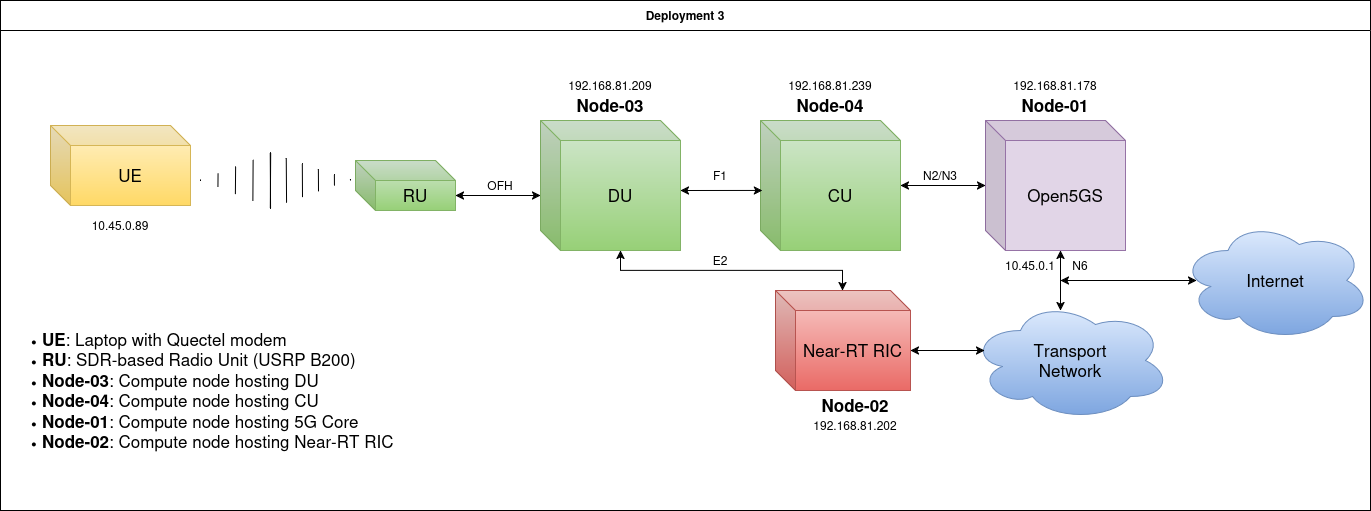

The diagram above was exported from draw.io. Its source (the exported page's mxGraphModel, read from the mxfile embedded in the PNG):
<mxGraphModel dx="1360" dy="765" grid="1" gridSize="10" guides="1" tooltips="1" connect="1" arrows="1" fold="1" page="1" pageScale="1" pageWidth="850" pageHeight="1100" math="0" shadow="0">
  <root>
    <mxCell id="0" />
    <mxCell id="1" parent="0" />
    <mxCell id="gu4j_wbBaudgD99InMAo-1" parent="1" style="swimlane;whiteSpace=wrap;html=1;swimlaneFillColor=#FFFFFF;gradientDirection=south;strokeColor=#000000;startSize=30;" value="Deployment 3" vertex="1">
      <mxGeometry height="510" width="1370" x="20" y="290" as="geometry">
        <mxRectangle height="30" width="140" x="20" y="260" as="alternateBounds" />
      </mxGeometry>
    </mxCell>
    <mxCell id="gu4j_wbBaudgD99InMAo-2" parent="gu4j_wbBaudgD99InMAo-1" style="text;html=1;whiteSpace=wrap;strokeColor=none;fillColor=none;align=left;verticalAlign=middle;rounded=0;" value="&lt;div align=&quot;left&quot;&gt;&lt;ul&gt;&lt;li&gt;&lt;font style=&quot;font-size: 17px;&quot;&gt;&lt;b&gt;UE&lt;/b&gt;: Laptop with Quectel modem&lt;/font&gt;&lt;/li&gt;&lt;li&gt;&lt;font style=&quot;font-size: 17px;&quot;&gt;&lt;b&gt;RU&lt;/b&gt;:&amp;nbsp;&lt;/font&gt;&lt;font style=&quot;font-size: 17px;&quot;&gt;SDR-based Radio Unit (USRP B200)&lt;/font&gt;&lt;/li&gt;&lt;li&gt;&lt;font style=&quot;font-size: 17px;&quot;&gt;&lt;b&gt;Node-03&lt;/b&gt;: Compute node hosting DU&lt;/font&gt;&lt;/li&gt;&lt;li&gt;&lt;font style=&quot;font-size: 17px;&quot;&gt;&lt;b&gt;Node-04&lt;/b&gt;: Compute node hosting CU&lt;/font&gt;&lt;/li&gt;&lt;li&gt;&lt;font style=&quot;font-size: 17px;&quot;&gt;&lt;b&gt;Node-01&lt;/b&gt;: Compute node hosting 5G Core&lt;/font&gt;&lt;/li&gt;&lt;li&gt;&lt;font style=&quot;font-size: 17px;&quot;&gt;&lt;b&gt;Node-02&lt;/b&gt;: Compute node hosting Near-RT RIC&lt;/font&gt;&lt;/li&gt;&lt;/ul&gt;&lt;/div&gt;" vertex="1">
      <mxGeometry height="200" width="400" y="290" as="geometry" />
    </mxCell>
    <mxCell id="gu4j_wbBaudgD99InMAo-3" parent="gu4j_wbBaudgD99InMAo-1" style="shape=cube;whiteSpace=wrap;html=1;boundedLbl=1;backgroundOutline=1;darkOpacity=0.05;darkOpacity2=0.1;fillColor=#e1d5e7;strokeColor=#9673a6;" value="&lt;font style=&quot;font-size: 17px;&quot;&gt;Open5GS&lt;/font&gt;" vertex="1">
      <mxGeometry height="130" width="140" x="985" y="120" as="geometry" />
    </mxCell>
    <mxCell id="gu4j_wbBaudgD99InMAo-4" parent="gu4j_wbBaudgD99InMAo-1" style="ellipse;shape=cloud;whiteSpace=wrap;html=1;fillColor=#dae8fc;strokeColor=#6c8ebf;gradientColor=#7ea6e0;" value="&lt;div&gt;&lt;font style=&quot;font-size: 17px;&quot;&gt;Transport&lt;/font&gt;&lt;/div&gt;&lt;div&gt;&lt;font style=&quot;font-size: 17px;&quot;&gt;Network&lt;/font&gt;&lt;/div&gt;" vertex="1">
      <mxGeometry height="120" width="200" x="970" y="300" as="geometry" />
    </mxCell>
    <mxCell id="gu4j_wbBaudgD99InMAo-5" parent="gu4j_wbBaudgD99InMAo-1" style="text;html=1;whiteSpace=wrap;strokeColor=none;fillColor=none;align=center;verticalAlign=middle;rounded=0;" value="&lt;div&gt;10.45.0.1&lt;/div&gt;" vertex="1">
      <mxGeometry height="30" width="60" x="1000" y="250" as="geometry" />
    </mxCell>
    <mxCell id="gu4j_wbBaudgD99InMAo-6" parent="gu4j_wbBaudgD99InMAo-1" style="shape=cube;whiteSpace=wrap;html=1;boundedLbl=1;backgroundOutline=1;darkOpacity=0.05;darkOpacity2=0.1;fillColor=#f8cecc;gradientColor=#ea6b66;strokeColor=#b85450;" value="&lt;font style=&quot;font-size: 17px;&quot;&gt;Near-RT RIC&lt;/font&gt;" vertex="1">
      <mxGeometry height="100" width="135" x="775" y="290" as="geometry" />
    </mxCell>
    <mxCell id="gu4j_wbBaudgD99InMAo-7" parent="gu4j_wbBaudgD99InMAo-1" style="text;html=1;whiteSpace=wrap;strokeColor=none;fillColor=none;align=center;verticalAlign=middle;rounded=0;" value="192.168.81.202" vertex="1">
      <mxGeometry height="30" width="110" x="800" y="410" as="geometry" />
    </mxCell>
    <mxCell id="gu4j_wbBaudgD99InMAo-8" parent="gu4j_wbBaudgD99InMAo-1" style="text;html=1;whiteSpace=wrap;strokeColor=none;fillColor=none;align=center;verticalAlign=middle;rounded=0;" value="&lt;font style=&quot;font-size: 17px;&quot;&gt;&lt;b&gt;&lt;font&gt;Node-02&lt;/font&gt;&lt;/b&gt;&lt;/font&gt;" vertex="1">
      <mxGeometry height="30" width="60" x="825" y="390" as="geometry" />
    </mxCell>
    <mxCell id="gu4j_wbBaudgD99InMAo-9" parent="gu4j_wbBaudgD99InMAo-1" style="text;html=1;whiteSpace=wrap;strokeColor=none;fillColor=none;align=center;verticalAlign=middle;rounded=0;" value="&lt;font style=&quot;font-size: 17px;&quot;&gt;&lt;b&gt;&lt;font&gt;Node-01&lt;/font&gt;&lt;/b&gt;&lt;/font&gt;" vertex="1">
      <mxGeometry height="30" width="60" x="1025" y="90" as="geometry" />
    </mxCell>
    <mxCell id="gu4j_wbBaudgD99InMAo-10" parent="gu4j_wbBaudgD99InMAo-1" style="text;html=1;whiteSpace=wrap;strokeColor=none;fillColor=none;align=center;verticalAlign=middle;rounded=0;" value="&lt;font style=&quot;font-size: 17px;&quot;&gt;&lt;b&gt;&lt;font&gt;Node-03&lt;/font&gt;&lt;/b&gt;&lt;/font&gt;" vertex="1">
      <mxGeometry height="30" width="60" x="580" y="90" as="geometry" />
    </mxCell>
    <mxCell id="gu4j_wbBaudgD99InMAo-11" edge="1" parent="gu4j_wbBaudgD99InMAo-1" style="endArrow=classic;startArrow=classic;html=1;rounded=0;entryX=0.536;entryY=1;entryDx=0;entryDy=0;entryPerimeter=0;" target="gu4j_wbBaudgD99InMAo-3" value="">
      <mxGeometry height="50" relative="1" width="50" as="geometry">
        <Array as="points">
          <mxPoint x="1060" y="290" />
        </Array>
        <mxPoint x="1060" y="310" as="sourcePoint" />
        <mxPoint x="750" y="260" as="targetPoint" />
      </mxGeometry>
    </mxCell>
    <mxCell id="gu4j_wbBaudgD99InMAo-12" edge="1" parent="gu4j_wbBaudgD99InMAo-1" style="endArrow=classic;startArrow=classic;html=1;rounded=0;entryX=0;entryY=0;entryDx=135;entryDy=60;entryPerimeter=0;" target="gu4j_wbBaudgD99InMAo-6" value="">
      <mxGeometry height="50" relative="1" width="50" as="geometry">
        <mxPoint x="984" y="350" as="sourcePoint" />
        <mxPoint x="570" y="360" as="targetPoint" />
      </mxGeometry>
    </mxCell>
    <mxCell id="gu4j_wbBaudgD99InMAo-13" parent="gu4j_wbBaudgD99InMAo-1" style="shape=cube;whiteSpace=wrap;html=1;boundedLbl=1;backgroundOutline=1;darkOpacity=0.05;darkOpacity2=0.1;fillColor=#d5e8d4;strokeColor=#82b366;gradientColor=#97d077;" value="&lt;font style=&quot;font-size: 17px;&quot;&gt;DU&lt;/font&gt;" vertex="1">
      <mxGeometry height="130" width="140" x="540" y="120" as="geometry" />
    </mxCell>
    <mxCell id="gu4j_wbBaudgD99InMAo-14" parent="gu4j_wbBaudgD99InMAo-1" style="text;html=1;whiteSpace=wrap;strokeColor=none;fillColor=none;align=center;verticalAlign=middle;rounded=0;" value="192.168.81.209" vertex="1">
      <mxGeometry height="30" width="110" x="555" y="70" as="geometry" />
    </mxCell>
    <mxCell id="gu4j_wbBaudgD99InMAo-15" parent="gu4j_wbBaudgD99InMAo-1" style="text;html=1;whiteSpace=wrap;strokeColor=none;fillColor=none;align=center;verticalAlign=middle;rounded=0;" value="192.168.81.178" vertex="1">
      <mxGeometry height="30" width="110" x="1000" y="70" as="geometry" />
    </mxCell>
    <mxCell id="gu4j_wbBaudgD99InMAo-16" parent="gu4j_wbBaudgD99InMAo-1" style="ellipse;shape=cloud;whiteSpace=wrap;html=1;fillColor=#dae8fc;strokeColor=#6c8ebf;gradientColor=#7ea6e0;" value="&lt;font style=&quot;font-size: 17px;&quot;&gt;Internet&lt;/font&gt;" vertex="1">
      <mxGeometry height="120" width="190" x="1180" y="220" as="geometry" />
    </mxCell>
    <mxCell id="gu4j_wbBaudgD99InMAo-25" parent="gu4j_wbBaudgD99InMAo-1" style="shape=cube;whiteSpace=wrap;html=1;boundedLbl=1;backgroundOutline=1;darkOpacity=0.05;darkOpacity2=0.1;fillColor=#d5e8d4;strokeColor=#82b366;gradientColor=#97d077;" value="&lt;font style=&quot;font-size: 17px;&quot;&gt;CU&lt;/font&gt;" vertex="1">
      <mxGeometry height="130" width="140" x="760" y="120" as="geometry" />
    </mxCell>
    <mxCell id="gu4j_wbBaudgD99InMAo-24" edge="1" parent="gu4j_wbBaudgD99InMAo-1" source="gu4j_wbBaudgD99InMAo-25" style="endArrow=classic;startArrow=classic;html=1;rounded=0;entryX=0;entryY=0.5;entryDx=0;entryDy=0;entryPerimeter=0;" target="gu4j_wbBaudgD99InMAo-3" value="">
      <mxGeometry height="50" relative="1" width="50" as="geometry">
        <mxPoint x="680" y="190" as="sourcePoint" />
        <mxPoint x="980" y="185" as="targetPoint" />
      </mxGeometry>
    </mxCell>
    <mxCell id="gu4j_wbBaudgD99InMAo-27" parent="gu4j_wbBaudgD99InMAo-1" style="text;html=1;whiteSpace=wrap;strokeColor=none;fillColor=none;align=center;verticalAlign=middle;rounded=0;" value="&lt;font style=&quot;font-size: 17px;&quot;&gt;&lt;b&gt;&lt;font&gt;Node-04&lt;/font&gt;&lt;/b&gt;&lt;/font&gt;" vertex="1">
      <mxGeometry height="30" width="80" x="790" y="90" as="geometry" />
    </mxCell>
    <mxCell id="gu4j_wbBaudgD99InMAo-28" parent="gu4j_wbBaudgD99InMAo-1" style="text;html=1;whiteSpace=wrap;strokeColor=none;fillColor=none;align=center;verticalAlign=middle;rounded=0;" value="192.168.81.239" vertex="1">
      <mxGeometry height="30" width="110" x="775" y="70" as="geometry" />
    </mxCell>
    <mxCell id="1gLHpfZKIX_rRuurb-_v-2" edge="1" parent="gu4j_wbBaudgD99InMAo-1" style="endArrow=classic;startArrow=classic;html=1;rounded=0;" value="">
      <mxGeometry height="50" relative="1" width="50" as="geometry">
        <mxPoint x="1060" y="280" as="sourcePoint" />
        <mxPoint x="1196" y="280" as="targetPoint" />
      </mxGeometry>
    </mxCell>
    <mxCell id="1gLHpfZKIX_rRuurb-_v-3" edge="1" parent="gu4j_wbBaudgD99InMAo-1" source="gu4j_wbBaudgD99InMAo-13" style="endArrow=classic;startArrow=classic;html=1;rounded=0;entryX=0.496;entryY=0;entryDx=0;entryDy=0;entryPerimeter=0;exitX=0;exitY=0;exitDx=80;exitDy=130;exitPerimeter=0;" target="gu4j_wbBaudgD99InMAo-6" value="">
      <mxGeometry height="50" relative="1" width="50" as="geometry">
        <Array as="points">
          <mxPoint x="620" y="270" />
          <mxPoint x="824" y="270" />
          <mxPoint x="842" y="270" />
        </Array>
        <mxPoint x="670" y="410" as="sourcePoint" />
        <mxPoint x="720" y="360" as="targetPoint" />
      </mxGeometry>
    </mxCell>
    <mxCell id="1gLHpfZKIX_rRuurb-_v-7" parent="gu4j_wbBaudgD99InMAo-1" style="text;html=1;whiteSpace=wrap;strokeColor=none;fillColor=none;align=center;verticalAlign=middle;rounded=0;" value="&lt;font&gt;N2/N3&lt;/font&gt;" vertex="1">
      <mxGeometry height="30" width="60" x="910" y="160" as="geometry" />
    </mxCell>
    <mxCell id="1gLHpfZKIX_rRuurb-_v-8" parent="gu4j_wbBaudgD99InMAo-1" style="text;html=1;whiteSpace=wrap;strokeColor=none;fillColor=none;align=center;verticalAlign=middle;rounded=0;" value="F1" vertex="1">
      <mxGeometry height="30" width="60" x="690" y="160" as="geometry" />
    </mxCell>
    <mxCell id="1gLHpfZKIX_rRuurb-_v-9" parent="gu4j_wbBaudgD99InMAo-1" style="text;html=1;whiteSpace=wrap;strokeColor=none;fillColor=none;align=center;verticalAlign=middle;rounded=0;" value="N6" vertex="1">
      <mxGeometry height="30" width="60" x="1050" y="250" as="geometry" />
    </mxCell>
    <mxCell id="gu4j_wbBaudgD99InMAo-20" edge="1" parent="gu4j_wbBaudgD99InMAo-1" style="shape=mxgraph.arrows2.wedgeArrowDashed2;html=1;bendable=0;startWidth=28;stepSize=15;rounded=0;movable=1;resizable=1;rotatable=1;deletable=1;editable=1;locked=0;connectable=1;" value="">
      <mxGeometry height="100" relative="1" width="100" as="geometry">
        <mxPoint x="270" y="180" as="sourcePoint" />
        <mxPoint x="350" y="179.5" as="targetPoint" />
      </mxGeometry>
    </mxCell>
    <mxCell id="gu4j_wbBaudgD99InMAo-22" parent="gu4j_wbBaudgD99InMAo-1" style="shape=cube;whiteSpace=wrap;html=1;boundedLbl=1;backgroundOutline=1;darkOpacity=0.05;darkOpacity2=0.1;fillColor=#d5e8d4;strokeColor=#82b366;gradientColor=#97d077;" value="&lt;font style=&quot;font-size: 17px;&quot;&gt;RU&lt;/font&gt;" vertex="1">
      <mxGeometry height="50" width="100" x="355" y="160" as="geometry" />
    </mxCell>
    <mxCell id="gu4j_wbBaudgD99InMAo-23" edge="1" parent="gu4j_wbBaudgD99InMAo-1" source="gu4j_wbBaudgD99InMAo-22" style="endArrow=classic;startArrow=classic;html=1;rounded=0;exitX=0;exitY=0;exitDx=100;exitDy=35;exitPerimeter=0;" value="">
      <mxGeometry height="50" relative="1" width="50" as="geometry">
        <mxPoint x="460" y="193" as="sourcePoint" />
        <mxPoint x="540" y="195" as="targetPoint" />
      </mxGeometry>
    </mxCell>
    <mxCell id="1gLHpfZKIX_rRuurb-_v-12" parent="gu4j_wbBaudgD99InMAo-1" style="text;html=1;whiteSpace=wrap;strokeColor=none;fillColor=none;align=center;verticalAlign=middle;rounded=0;" value="OFH" vertex="1">
      <mxGeometry height="30" width="60" x="470" y="170" as="geometry" />
    </mxCell>
    <mxCell id="1gLHpfZKIX_rRuurb-_v-6" parent="gu4j_wbBaudgD99InMAo-1" style="text;html=1;whiteSpace=wrap;strokeColor=none;fillColor=none;align=center;verticalAlign=middle;rounded=0;" value="&lt;font&gt;E2&lt;/font&gt;" vertex="1">
      <mxGeometry height="30" width="60" x="690" y="245" as="geometry" />
    </mxCell>
    <mxCell id="gu4j_wbBaudgD99InMAo-21" parent="gu4j_wbBaudgD99InMAo-1" style="text;html=1;whiteSpace=wrap;strokeColor=none;fillColor=none;align=center;verticalAlign=middle;rounded=0;" value="10.45.0.89" vertex="1">
      <mxGeometry height="30" width="60" x="90" y="210" as="geometry" />
    </mxCell>
    <mxCell id="gu4j_wbBaudgD99InMAo-18" parent="1" style="shape=cube;whiteSpace=wrap;html=1;boundedLbl=1;backgroundOutline=1;darkOpacity=0.05;darkOpacity2=0.1;fillColor=#fff2cc;strokeColor=#d6b656;gradientColor=#ffd966;" value="&lt;font style=&quot;font-size: 17px;&quot;&gt;UE&lt;/font&gt;" vertex="1">
      <mxGeometry height="80" width="140" x="70" y="415" as="geometry" />
    </mxCell>
    <mxCell id="gu4j_wbBaudgD99InMAo-19" edge="1" parent="1" style="shape=mxgraph.arrows2.wedgeArrowDashed2;html=1;bendable=0;startWidth=28;stepSize=15;rounded=0;" value="">
      <mxGeometry height="100" relative="1" width="100" as="geometry">
        <mxPoint x="290" y="470" as="sourcePoint" />
        <mxPoint x="220" y="469.5" as="targetPoint" />
      </mxGeometry>
    </mxCell>
    <mxCell id="gu4j_wbBaudgD99InMAo-26" edge="1" parent="1" style="endArrow=classic;startArrow=classic;html=1;rounded=0;entryX=0.014;entryY=0.538;entryDx=0;entryDy=0;entryPerimeter=0;" target="gu4j_wbBaudgD99InMAo-25" value="">
      <mxGeometry height="50" relative="1" width="50" as="geometry">
        <mxPoint x="700" y="480" as="sourcePoint" />
        <mxPoint x="1052" y="480" as="targetPoint" />
      </mxGeometry>
    </mxCell>
  </root>
</mxGraphModel>